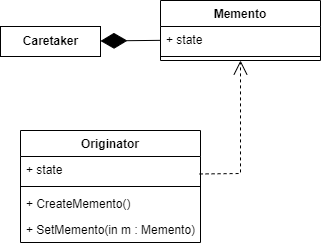

The diagram above was exported from draw.io. Its source (the exported page's mxGraphModel, read from the mxfile embedded in the PNG):
<mxGraphModel dx="791" dy="397" grid="1" gridSize="10" guides="1" tooltips="1" connect="1" arrows="1" fold="1" page="1" pageScale="1" pageWidth="850" pageHeight="1100" math="0" shadow="0">
  <root>
    <mxCell id="hDqAQ1gDFAbjkjOIBnjR-0" />
    <mxCell id="hDqAQ1gDFAbjkjOIBnjR-1" parent="hDqAQ1gDFAbjkjOIBnjR-0" />
    <mxCell id="hDqAQ1gDFAbjkjOIBnjR-2" value="&lt;b&gt;Caretaker&lt;/b&gt;" style="html=1;" vertex="1" parent="hDqAQ1gDFAbjkjOIBnjR-1">
      <mxGeometry x="200" y="256" width="100" height="30" as="geometry" />
    </mxCell>
    <mxCell id="hDqAQ1gDFAbjkjOIBnjR-10" value="Memento" style="swimlane;fontStyle=1;align=center;verticalAlign=top;childLayout=stackLayout;horizontal=1;startSize=26;horizontalStack=0;resizeParent=1;resizeParentMax=0;resizeLast=0;collapsible=1;marginBottom=0;" vertex="1" parent="hDqAQ1gDFAbjkjOIBnjR-1">
      <mxGeometry x="360" y="230" width="160" height="60" as="geometry" />
    </mxCell>
    <mxCell id="hDqAQ1gDFAbjkjOIBnjR-11" value="+ state" style="text;strokeColor=none;fillColor=none;align=left;verticalAlign=top;spacingLeft=4;spacingRight=4;overflow=hidden;rotatable=0;points=[[0,0.5],[1,0.5]];portConstraint=eastwest;" vertex="1" parent="hDqAQ1gDFAbjkjOIBnjR-10">
      <mxGeometry y="26" width="160" height="26" as="geometry" />
    </mxCell>
    <mxCell id="hDqAQ1gDFAbjkjOIBnjR-12" value="" style="line;strokeWidth=1;fillColor=none;align=left;verticalAlign=middle;spacingTop=-1;spacingLeft=3;spacingRight=3;rotatable=0;labelPosition=right;points=[];portConstraint=eastwest;" vertex="1" parent="hDqAQ1gDFAbjkjOIBnjR-10">
      <mxGeometry y="52" width="160" height="8" as="geometry" />
    </mxCell>
    <mxCell id="hDqAQ1gDFAbjkjOIBnjR-14" value="" style="endArrow=diamondThin;endFill=1;endSize=24;html=1;rounded=0;" edge="1" parent="hDqAQ1gDFAbjkjOIBnjR-1" source="hDqAQ1gDFAbjkjOIBnjR-11" target="hDqAQ1gDFAbjkjOIBnjR-2">
      <mxGeometry width="160" relative="1" as="geometry">
        <mxPoint x="290" y="330" as="sourcePoint" />
        <mxPoint x="450" y="330" as="targetPoint" />
      </mxGeometry>
    </mxCell>
    <mxCell id="hDqAQ1gDFAbjkjOIBnjR-15" value="Originator" style="swimlane;fontStyle=1;align=center;verticalAlign=top;childLayout=stackLayout;horizontal=1;startSize=26;horizontalStack=0;resizeParent=1;resizeParentMax=0;resizeLast=0;collapsible=1;marginBottom=0;" vertex="1" parent="hDqAQ1gDFAbjkjOIBnjR-1">
      <mxGeometry x="220" y="360" width="180" height="112" as="geometry" />
    </mxCell>
    <mxCell id="hDqAQ1gDFAbjkjOIBnjR-16" value="+ state" style="text;strokeColor=none;fillColor=none;align=left;verticalAlign=top;spacingLeft=4;spacingRight=4;overflow=hidden;rotatable=0;points=[[0,0.5],[1,0.5]];portConstraint=eastwest;" vertex="1" parent="hDqAQ1gDFAbjkjOIBnjR-15">
      <mxGeometry y="26" width="180" height="26" as="geometry" />
    </mxCell>
    <mxCell id="hDqAQ1gDFAbjkjOIBnjR-17" value="" style="line;strokeWidth=1;fillColor=none;align=left;verticalAlign=middle;spacingTop=-1;spacingLeft=3;spacingRight=3;rotatable=0;labelPosition=right;points=[];portConstraint=eastwest;" vertex="1" parent="hDqAQ1gDFAbjkjOIBnjR-15">
      <mxGeometry y="52" width="180" height="8" as="geometry" />
    </mxCell>
    <mxCell id="hDqAQ1gDFAbjkjOIBnjR-18" value="+ CreateMemento()" style="text;strokeColor=none;fillColor=none;align=left;verticalAlign=top;spacingLeft=4;spacingRight=4;overflow=hidden;rotatable=0;points=[[0,0.5],[1,0.5]];portConstraint=eastwest;" vertex="1" parent="hDqAQ1gDFAbjkjOIBnjR-15">
      <mxGeometry y="60" width="180" height="26" as="geometry" />
    </mxCell>
    <mxCell id="hDqAQ1gDFAbjkjOIBnjR-20" value="+ SetMemento(in m : Memento)" style="text;strokeColor=none;fillColor=none;align=left;verticalAlign=top;spacingLeft=4;spacingRight=4;overflow=hidden;rotatable=0;points=[[0,0.5],[1,0.5]];portConstraint=eastwest;" vertex="1" parent="hDqAQ1gDFAbjkjOIBnjR-15">
      <mxGeometry y="86" width="180" height="26" as="geometry" />
    </mxCell>
    <mxCell id="hDqAQ1gDFAbjkjOIBnjR-19" value="" style="endArrow=open;endSize=12;dashed=1;html=1;rounded=0;exitX=0.995;exitY=0.672;exitDx=0;exitDy=0;exitPerimeter=0;" edge="1" parent="hDqAQ1gDFAbjkjOIBnjR-1" source="hDqAQ1gDFAbjkjOIBnjR-16" target="hDqAQ1gDFAbjkjOIBnjR-10">
      <mxGeometry width="160" relative="1" as="geometry">
        <mxPoint x="290" y="330" as="sourcePoint" />
        <mxPoint x="450" y="330" as="targetPoint" />
        <Array as="points">
          <mxPoint x="440" y="403" />
        </Array>
      </mxGeometry>
    </mxCell>
  </root>
</mxGraphModel>